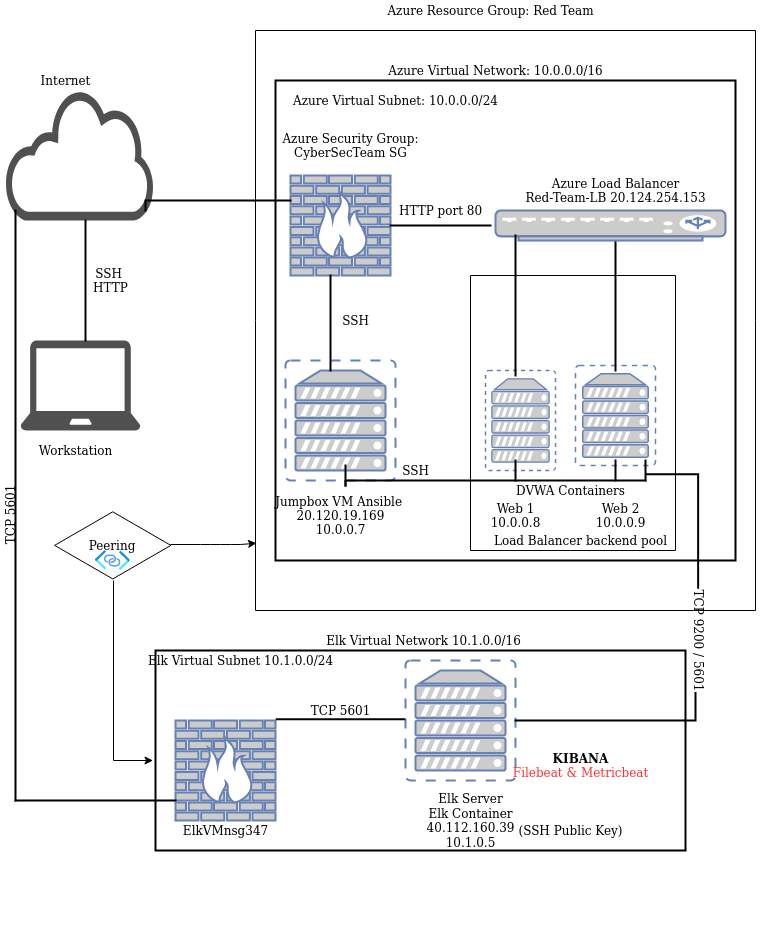

The diagram above was exported from draw.io. Its source (the exported page's mxGraphModel, read from the mxfile embedded in the PNG):
<mxGraphModel dx="921" dy="1207" grid="1" gridSize="10" guides="1" tooltips="1" connect="1" arrows="1" fold="1" page="1" pageScale="1" pageWidth="850" pageHeight="1100" math="0" shadow="0">
  <root>
    <mxCell id="0" />
    <mxCell id="1" parent="0" />
    <mxCell id="lIFEZlka_nAEqU1Q_Gf6-29" value="" style="verticalLabelPosition=bottom;verticalAlign=top;html=1;shape=mxgraph.basic.rect;fillColor2=none;strokeWidth=1;size=20;indent=5;" parent="1" vertex="1">
      <mxGeometry x="505" y="340" width="120" height="60" as="geometry" />
    </mxCell>
    <mxCell id="lIFEZlka_nAEqU1Q_Gf6-21" value="" style="verticalLabelPosition=bottom;verticalAlign=top;html=1;shape=mxgraph.basic.rect;fillColor2=none;strokeWidth=1;size=20;indent=5;" parent="1" vertex="1">
      <mxGeometry x="290" y="70" width="500" height="580" as="geometry" />
    </mxCell>
    <mxCell id="lIFEZlka_nAEqU1Q_Gf6-3" value="" style="sketch=0;pointerEvents=1;shadow=0;dashed=0;html=1;strokeColor=none;fillColor=#505050;labelPosition=center;verticalLabelPosition=bottom;outlineConnect=0;verticalAlign=top;align=center;shape=mxgraph.office.clouds.cloud;" parent="1" vertex="1">
      <mxGeometry x="40" y="130" width="150" height="130" as="geometry" />
    </mxCell>
    <mxCell id="lIFEZlka_nAEqU1Q_Gf6-4" value="" style="sketch=0;pointerEvents=1;shadow=0;dashed=0;html=1;strokeColor=none;fillColor=#505050;labelPosition=center;verticalLabelPosition=bottom;verticalAlign=top;outlineConnect=0;align=center;shape=mxgraph.office.devices.laptop;" parent="1" vertex="1">
      <mxGeometry x="55" y="380" width="120" height="90" as="geometry" />
    </mxCell>
    <mxCell id="lIFEZlka_nAEqU1Q_Gf6-5" value="" style="verticalLabelPosition=bottom;verticalAlign=top;html=1;shape=mxgraph.basic.rect;fillColor2=none;strokeWidth=2;size=20;indent=5;" parent="1" vertex="1">
      <mxGeometry x="310" y="120" width="460" height="480" as="geometry" />
    </mxCell>
    <mxCell id="lIFEZlka_nAEqU1Q_Gf6-30" value="" style="verticalLabelPosition=bottom;verticalAlign=top;html=1;shape=mxgraph.basic.rect;fillColor2=none;strokeWidth=1;size=20;indent=5;textOpacity=0;" parent="1" vertex="1">
      <mxGeometry x="505" y="315" width="205" height="275" as="geometry" />
    </mxCell>
    <mxCell id="lIFEZlka_nAEqU1Q_Gf6-6" value="" style="fontColor=#0066CC;verticalAlign=top;verticalLabelPosition=bottom;labelPosition=center;align=center;html=1;outlineConnect=0;fillColor=#CCCCCC;strokeColor=#6881B3;gradientColor=none;gradientDirection=north;strokeWidth=2;shape=mxgraph.networks.virtual_server;autosize=1;" parent="1" vertex="1">
      <mxGeometry x="520" y="410" width="70" height="100" as="geometry" />
    </mxCell>
    <mxCell id="lIFEZlka_nAEqU1Q_Gf6-7" value="" style="fontColor=#0066CC;verticalAlign=top;verticalLabelPosition=bottom;labelPosition=center;align=center;html=1;outlineConnect=0;fillColor=#CCCCCC;strokeColor=#6881B3;gradientColor=none;gradientDirection=north;strokeWidth=2;shape=mxgraph.networks.virtual_server;" parent="1" vertex="1">
      <mxGeometry x="610" y="405" width="80" height="100" as="geometry" />
    </mxCell>
    <mxCell id="lIFEZlka_nAEqU1Q_Gf6-9" value="" style="fontColor=#0066CC;verticalAlign=top;verticalLabelPosition=bottom;labelPosition=center;align=center;html=1;outlineConnect=0;fillColor=#CCCCCC;strokeColor=#6881B3;gradientColor=none;gradientDirection=north;strokeWidth=2;shape=mxgraph.networks.virtual_server;" parent="1" vertex="1">
      <mxGeometry x="320" y="400" width="110" height="120" as="geometry" />
    </mxCell>
    <mxCell id="lIFEZlka_nAEqU1Q_Gf6-15" value="" style="shape=partialRectangle;whiteSpace=wrap;html=1;right=0;top=0;bottom=0;fillColor=none;routingCenterX=-0.5;strokeWidth=2;" parent="1" vertex="1">
      <mxGeometry x="650" y="280" width="140" height="130" as="geometry" />
    </mxCell>
    <mxCell id="lIFEZlka_nAEqU1Q_Gf6-10" value="" style="fontColor=#0066CC;verticalAlign=top;verticalLabelPosition=bottom;labelPosition=center;align=center;html=1;outlineConnect=0;fillColor=#CCCCCC;strokeColor=#6881B3;gradientColor=none;gradientDirection=north;strokeWidth=2;shape=mxgraph.networks.firewall;" parent="1" vertex="1">
      <mxGeometry x="325" y="215" width="100" height="100" as="geometry" />
    </mxCell>
    <mxCell id="lIFEZlka_nAEqU1Q_Gf6-11" value="" style="fontColor=#0066CC;verticalAlign=top;verticalLabelPosition=bottom;labelPosition=center;align=center;html=1;outlineConnect=0;fillColor=#CCCCCC;strokeColor=#6881B3;gradientColor=none;gradientDirection=north;strokeWidth=2;shape=mxgraph.networks.load_balancer;" parent="1" vertex="1">
      <mxGeometry x="530" y="250" width="230" height="30" as="geometry" />
    </mxCell>
    <mxCell id="lIFEZlka_nAEqU1Q_Gf6-14" value="" style="shape=partialRectangle;whiteSpace=wrap;html=1;right=0;top=0;bottom=0;fillColor=none;routingCenterX=-0.5;strokeWidth=2;" parent="1" vertex="1">
      <mxGeometry x="365" y="315" width="120" height="95" as="geometry" />
    </mxCell>
    <mxCell id="lIFEZlka_nAEqU1Q_Gf6-18" value="" style="shape=partialRectangle;whiteSpace=wrap;html=1;right=0;top=0;bottom=0;fillColor=none;routingCenterX=-0.5;strokeWidth=2;rotation=90;" parent="1" vertex="1">
      <mxGeometry x="380" y="310" width="190" height="100" as="geometry" />
    </mxCell>
    <mxCell id="lIFEZlka_nAEqU1Q_Gf6-19" value="" style="shape=partialRectangle;whiteSpace=wrap;html=1;bottom=0;right=0;fillColor=none;strokeWidth=2;" parent="1" vertex="1">
      <mxGeometry x="180" y="240" width="145" height="10" as="geometry" />
    </mxCell>
    <mxCell id="lIFEZlka_nAEqU1Q_Gf6-20" value="" style="shape=partialRectangle;whiteSpace=wrap;html=1;right=0;top=0;bottom=0;fillColor=none;routingCenterX=-0.5;strokeWidth=2;" parent="1" vertex="1">
      <mxGeometry x="120" y="260" width="110" height="120" as="geometry" />
    </mxCell>
    <mxCell id="lIFEZlka_nAEqU1Q_Gf6-22" value="Jumpbox VM Ansible&amp;nbsp;&lt;br&gt;20.120.19.169&lt;br&gt;10.0.0.7" style="text;html=1;resizable=0;autosize=1;align=center;verticalAlign=middle;points=[];fillColor=none;strokeColor=none;rounded=0;" parent="1" vertex="1">
      <mxGeometry x="310" y="530" width="130" height="50" as="geometry" />
    </mxCell>
    <mxCell id="lIFEZlka_nAEqU1Q_Gf6-24" value="Web 1&lt;br&gt;10.0.0.8" style="text;html=1;resizable=0;autosize=1;align=center;verticalAlign=middle;points=[];fillColor=none;strokeColor=none;rounded=0;" parent="1" vertex="1">
      <mxGeometry x="520" y="540" width="60" height="30" as="geometry" />
    </mxCell>
    <mxCell id="lIFEZlka_nAEqU1Q_Gf6-25" value="Web 2&lt;br&gt;10.0.0.9" style="text;html=1;resizable=0;autosize=1;align=center;verticalAlign=middle;points=[];fillColor=none;strokeColor=none;rounded=0;" parent="1" vertex="1">
      <mxGeometry x="625" y="540" width="60" height="30" as="geometry" />
    </mxCell>
    <mxCell id="lIFEZlka_nAEqU1Q_Gf6-32" value="Load Balancer backend pool" style="text;html=1;resizable=0;autosize=1;align=center;verticalAlign=middle;points=[];fillColor=none;strokeColor=none;rounded=0;" parent="1" vertex="1">
      <mxGeometry x="530" y="570" width="170" height="20" as="geometry" />
    </mxCell>
    <mxCell id="lIFEZlka_nAEqU1Q_Gf6-33" value="Azure Load Balancer&lt;br&gt;Red-Team-LB 20.124.254.153" style="text;html=1;resizable=0;autosize=1;align=center;verticalAlign=middle;points=[];fillColor=none;strokeColor=none;rounded=0;" parent="1" vertex="1">
      <mxGeometry x="560" y="215" width="180" height="30" as="geometry" />
    </mxCell>
    <mxCell id="lIFEZlka_nAEqU1Q_Gf6-34" value="SSH&lt;br&gt;" style="text;html=1;resizable=0;autosize=1;align=center;verticalAlign=middle;points=[];fillColor=none;strokeColor=none;rounded=0;" parent="1" vertex="1">
      <mxGeometry x="370" y="350" width="40" height="20" as="geometry" />
    </mxCell>
    <mxCell id="lIFEZlka_nAEqU1Q_Gf6-35" value="Azure Security Group: &lt;br&gt;CyberSecTeam SG" style="text;html=1;resizable=0;autosize=1;align=center;verticalAlign=middle;points=[];fillColor=none;strokeColor=none;rounded=0;" parent="1" vertex="1">
      <mxGeometry x="320" y="170" width="130" height="30" as="geometry" />
    </mxCell>
    <mxCell id="lIFEZlka_nAEqU1Q_Gf6-36" value="" style="shape=partialRectangle;whiteSpace=wrap;html=1;right=0;top=0;bottom=0;fillColor=none;routingCenterX=-0.5;strokeWidth=2;" parent="1" vertex="1">
      <mxGeometry x="550" y="500" width="120" height="20" as="geometry" />
    </mxCell>
    <mxCell id="lIFEZlka_nAEqU1Q_Gf6-38" value="" style="shape=partialRectangle;whiteSpace=wrap;html=1;bottom=0;right=0;fillColor=none;strokeWidth=2;" parent="1" vertex="1">
      <mxGeometry x="380" y="520" width="300" height="5" as="geometry" />
    </mxCell>
    <mxCell id="lIFEZlka_nAEqU1Q_Gf6-39" value="Workstation" style="text;html=1;resizable=0;autosize=1;align=center;verticalAlign=middle;points=[];fillColor=none;strokeColor=none;rounded=0;" parent="1" vertex="1">
      <mxGeometry x="70" y="480" width="80" height="20" as="geometry" />
    </mxCell>
    <mxCell id="lIFEZlka_nAEqU1Q_Gf6-40" value="Internet" style="text;html=1;resizable=0;autosize=1;align=center;verticalAlign=middle;points=[];fillColor=none;strokeColor=none;rounded=0;" parent="1" vertex="1">
      <mxGeometry x="70" y="110" width="60" height="20" as="geometry" />
    </mxCell>
    <mxCell id="lIFEZlka_nAEqU1Q_Gf6-41" value="SSH&amp;nbsp;&lt;br&gt;HTTP" style="text;html=1;resizable=0;autosize=1;align=center;verticalAlign=middle;points=[];fillColor=none;strokeColor=none;rounded=0;" parent="1" vertex="1">
      <mxGeometry x="120" y="305" width="50" height="30" as="geometry" />
    </mxCell>
    <mxCell id="lIFEZlka_nAEqU1Q_Gf6-42" value="SSH" style="text;html=1;resizable=0;autosize=1;align=center;verticalAlign=middle;points=[];fillColor=none;strokeColor=none;rounded=0;" parent="1" vertex="1">
      <mxGeometry x="430" y="500" width="40" height="20" as="geometry" />
    </mxCell>
    <mxCell id="lIFEZlka_nAEqU1Q_Gf6-43" value="" style="shape=partialRectangle;whiteSpace=wrap;html=1;right=0;top=0;bottom=0;fillColor=none;routingCenterX=-0.5;strokeWidth=2;" parent="1" vertex="1">
      <mxGeometry x="380" y="505" width="120" height="20" as="geometry" />
    </mxCell>
    <mxCell id="lIFEZlka_nAEqU1Q_Gf6-44" value="HTTP port 80" style="text;html=1;resizable=0;autosize=1;align=center;verticalAlign=middle;points=[];fillColor=none;strokeColor=none;rounded=0;" parent="1" vertex="1">
      <mxGeometry x="430" y="240" width="90" height="20" as="geometry" />
    </mxCell>
    <mxCell id="lIFEZlka_nAEqU1Q_Gf6-45" value="DVWA Containers" style="text;html=1;resizable=0;autosize=1;align=center;verticalAlign=middle;points=[];fillColor=none;strokeColor=none;rounded=0;" parent="1" vertex="1">
      <mxGeometry x="550" y="520" width="110" height="20" as="geometry" />
    </mxCell>
    <mxCell id="lIFEZlka_nAEqU1Q_Gf6-46" value="Azure Resource Group: Red Team" style="text;html=1;resizable=0;autosize=1;align=center;verticalAlign=middle;points=[];fillColor=none;strokeColor=none;rounded=0;" parent="1" vertex="1">
      <mxGeometry x="425" y="40" width="200" height="20" as="geometry" />
    </mxCell>
    <mxCell id="lIFEZlka_nAEqU1Q_Gf6-48" value="Azure Virtual Network:&amp;nbsp;10.0.0.0/16" style="text;html=1;resizable=0;autosize=1;align=center;verticalAlign=middle;points=[];fillColor=none;strokeColor=none;rounded=0;" parent="1" vertex="1">
      <mxGeometry x="430" y="100" width="200" height="20" as="geometry" />
    </mxCell>
    <mxCell id="lIFEZlka_nAEqU1Q_Gf6-49" value="Azure Virtual Subnet:&amp;nbsp;10.0.0.0/24" style="text;html=1;resizable=0;autosize=1;align=center;verticalAlign=middle;points=[];fillColor=none;strokeColor=none;rounded=0;" parent="1" vertex="1">
      <mxGeometry x="335" y="130" width="190" height="20" as="geometry" />
    </mxCell>
    <mxCell id="akJ7B5ySFW-MGTyF7A4o-3" value="" style="shape=partialRectangle;whiteSpace=wrap;html=1;right=0;top=0;bottom=0;fillColor=none;routingCenterX=-0.5;strokeWidth=2;" parent="1" vertex="1">
      <mxGeometry x="550" y="275" width="140" height="140" as="geometry" />
    </mxCell>
    <mxCell id="akJ7B5ySFW-MGTyF7A4o-5" value="" style="shape=partialRectangle;whiteSpace=wrap;html=1;right=0;top=0;bottom=0;fillColor=none;routingCenterX=-0.5;strokeWidth=2;" parent="1" vertex="1">
      <mxGeometry x="650" y="500" width="30" height="20" as="geometry" />
    </mxCell>
    <mxCell id="akJ7B5ySFW-MGTyF7A4o-7" value="" style="shape=partialRectangle;whiteSpace=wrap;html=1;right=0;top=0;bottom=0;fillColor=none;routingCenterX=-0.5;strokeWidth=2;" parent="1" vertex="1">
      <mxGeometry x="680" y="500" width="120" height="20" as="geometry" />
    </mxCell>
    <mxCell id="akJ7B5ySFW-MGTyF7A4o-9" value="" style="endArrow=classic;html=1;rounded=0;entryX=0.002;entryY=0.884;entryDx=0;entryDy=0;entryPerimeter=0;" parent="1" target="lIFEZlka_nAEqU1Q_Gf6-21" edge="1">
      <mxGeometry width="50" height="50" relative="1" as="geometry">
        <mxPoint x="205" y="584" as="sourcePoint" />
        <mxPoint x="285" y="584" as="targetPoint" />
        <Array as="points">
          <mxPoint x="235" y="584" />
          <mxPoint x="245" y="584" />
          <mxPoint x="255" y="584" />
          <mxPoint x="265" y="584" />
          <mxPoint x="275" y="584" />
        </Array>
      </mxGeometry>
    </mxCell>
    <mxCell id="akJ7B5ySFW-MGTyF7A4o-10" value="Peering" style="html=1;whiteSpace=wrap;aspect=fixed;shape=isoRectangle;" parent="1" vertex="1">
      <mxGeometry x="89.13" y="550" width="116.25" height="69.75" as="geometry" />
    </mxCell>
    <mxCell id="akJ7B5ySFW-MGTyF7A4o-13" value="" style="edgeStyle=segmentEdgeStyle;endArrow=classic;html=1;rounded=0;" parent="1" edge="1">
      <mxGeometry width="50" height="50" relative="1" as="geometry">
        <mxPoint x="148" y="620" as="sourcePoint" />
        <mxPoint x="187.5" y="800" as="targetPoint" />
        <Array as="points">
          <mxPoint x="147.5" y="800" />
        </Array>
      </mxGeometry>
    </mxCell>
    <mxCell id="akJ7B5ySFW-MGTyF7A4o-14" value="" style="verticalLabelPosition=bottom;verticalAlign=top;html=1;shape=mxgraph.basic.rect;fillColor2=none;strokeWidth=2;size=20;indent=5;" parent="1" vertex="1">
      <mxGeometry x="190" y="690" width="530" height="200" as="geometry" />
    </mxCell>
    <mxCell id="akJ7B5ySFW-MGTyF7A4o-16" value="" style="fontColor=#0066CC;verticalAlign=top;verticalLabelPosition=bottom;labelPosition=center;align=center;html=1;outlineConnect=0;fillColor=#CCCCCC;strokeColor=#6881B3;gradientColor=none;gradientDirection=north;strokeWidth=2;shape=mxgraph.networks.firewall;" parent="1" vertex="1">
      <mxGeometry x="210" y="760" width="100" height="100" as="geometry" />
    </mxCell>
    <mxCell id="akJ7B5ySFW-MGTyF7A4o-17" value="ElkVMnsg347" style="text;html=1;align=center;verticalAlign=middle;resizable=0;points=[];autosize=1;strokeColor=none;fillColor=none;" parent="1" vertex="1">
      <mxGeometry x="215" y="860" width="90" height="20" as="geometry" />
    </mxCell>
    <mxCell id="akJ7B5ySFW-MGTyF7A4o-18" value="" style="fontColor=#0066CC;verticalAlign=top;verticalLabelPosition=bottom;labelPosition=center;align=center;html=1;outlineConnect=0;fillColor=#CCCCCC;strokeColor=#6881B3;gradientColor=none;gradientDirection=north;strokeWidth=2;shape=mxgraph.networks.virtual_server;" parent="1" vertex="1">
      <mxGeometry x="440" y="700" width="110" height="120" as="geometry" />
    </mxCell>
    <mxCell id="akJ7B5ySFW-MGTyF7A4o-19" value="" style="shape=partialRectangle;whiteSpace=wrap;html=1;right=0;top=0;bottom=0;fillColor=none;routingCenterX=-0.5;strokeWidth=2;rotation=90;" parent="1" vertex="1">
      <mxGeometry x="367.5" y="702.5" width="15" height="127.5" as="geometry" />
    </mxCell>
    <mxCell id="akJ7B5ySFW-MGTyF7A4o-20" value="Elk Server&lt;br&gt;Elk Container&lt;br&gt;40.112.160.39&lt;br&gt;10.1.0.5" style="text;html=1;align=center;verticalAlign=middle;resizable=0;points=[];autosize=1;strokeColor=none;fillColor=none;" parent="1" vertex="1">
      <mxGeometry x="460" y="830" width="90" height="60" as="geometry" />
    </mxCell>
    <mxCell id="akJ7B5ySFW-MGTyF7A4o-21" value="TCP 5601" style="text;html=1;align=center;verticalAlign=middle;resizable=0;points=[];autosize=1;strokeColor=none;fillColor=none;" parent="1" vertex="1">
      <mxGeometry x="340" y="740" width="70" height="20" as="geometry" />
    </mxCell>
    <mxCell id="akJ7B5ySFW-MGTyF7A4o-22" value="Elk Virtual Network 10.1.0.0/16" style="text;html=1;align=center;verticalAlign=middle;resizable=0;points=[];autosize=1;strokeColor=none;fillColor=none;" parent="1" vertex="1">
      <mxGeometry x="367.5" y="670" width="180" height="20" as="geometry" />
    </mxCell>
    <mxCell id="akJ7B5ySFW-MGTyF7A4o-23" value="Elk Virtual Subnet 10.1.0.0/24" style="text;html=1;align=center;verticalAlign=middle;resizable=0;points=[];autosize=1;strokeColor=none;fillColor=none;" parent="1" vertex="1">
      <mxGeometry x="190" y="690" width="170" height="20" as="geometry" />
    </mxCell>
    <mxCell id="akJ7B5ySFW-MGTyF7A4o-28" value="" style="aspect=fixed;html=1;points=[];align=center;image;fontSize=12;image=img/lib/azure2/networking/Private_Link_Service.svg;" parent="1" vertex="1">
      <mxGeometry x="130" y="590" width="34.5" height="20" as="geometry" />
    </mxCell>
    <mxCell id="akJ7B5ySFW-MGTyF7A4o-29" value="" style="shape=partialRectangle;whiteSpace=wrap;html=1;right=0;top=0;bottom=0;fillColor=none;routingCenterX=-0.5;strokeWidth=2;" parent="1" vertex="1">
      <mxGeometry x="50" y="250" width="140" height="590" as="geometry" />
    </mxCell>
    <mxCell id="akJ7B5ySFW-MGTyF7A4o-30" value="" style="shape=partialRectangle;whiteSpace=wrap;html=1;right=0;top=0;bottom=0;fillColor=none;routingCenterX=-0.5;strokeWidth=2;rotation=90;" parent="1" vertex="1">
      <mxGeometry x="60" y="830" width="140" height="160" as="geometry" />
    </mxCell>
    <mxCell id="akJ7B5ySFW-MGTyF7A4o-31" value="TCP 5601" style="text;html=1;align=center;verticalAlign=middle;resizable=0;points=[];autosize=1;strokeColor=none;fillColor=none;rotation=-90;" parent="1" vertex="1">
      <mxGeometry x="10" y="545" width="70" height="20" as="geometry" />
    </mxCell>
    <mxCell id="akJ7B5ySFW-MGTyF7A4o-32" value="" style="shape=partialRectangle;whiteSpace=wrap;html=1;right=0;top=0;bottom=0;fillColor=none;routingCenterX=-0.5;strokeWidth=2;rotation=90;" parent="1" vertex="1">
      <mxGeometry x="564.38" y="745.63" width="140" height="168.75" as="geometry" />
    </mxCell>
    <mxCell id="akJ7B5ySFW-MGTyF7A4o-35" value="" style="shape=partialRectangle;whiteSpace=wrap;html=1;bottom=0;right=0;fillColor=none;strokeWidth=2;rotation=90;" parent="1" vertex="1">
      <mxGeometry x="650" y="544.75" width="113.69" height="51.56" as="geometry" />
    </mxCell>
    <mxCell id="akJ7B5ySFW-MGTyF7A4o-36" value="TCP 9200 / 5601" style="text;html=1;align=center;verticalAlign=middle;resizable=0;points=[];autosize=1;strokeColor=none;fillColor=none;rotation=90;" parent="1" vertex="1">
      <mxGeometry x="680" y="670" width="110" height="20" as="geometry" />
    </mxCell>
    <mxCell id="akJ7B5ySFW-MGTyF7A4o-38" value="" style="shape=partialRectangle;whiteSpace=wrap;html=1;bottom=0;right=0;fillColor=none;strokeWidth=2;rotation=-180;" parent="1" vertex="1">
      <mxGeometry x="720" y="732.5" width="10" height="27.5" as="geometry" />
    </mxCell>
    <mxCell id="akJ7B5ySFW-MGTyF7A4o-39" value="&lt;b&gt;KIBANA&lt;/b&gt;&lt;br&gt;&lt;font color=&quot;#ff3333&quot;&gt;Filebeat &amp;amp; Metricbeat&lt;/font&gt;" style="text;html=1;align=center;verticalAlign=middle;resizable=0;points=[];autosize=1;strokeColor=none;fillColor=none;" parent="1" vertex="1">
      <mxGeometry x="550" y="790" width="130" height="30" as="geometry" />
    </mxCell>
    <mxCell id="akJ7B5ySFW-MGTyF7A4o-40" value="&lt;font color=&quot;#000000&quot;&gt;(SSH Public Key)&lt;/font&gt;" style="text;html=1;align=center;verticalAlign=middle;resizable=0;points=[];autosize=1;strokeColor=none;fillColor=none;fontColor=#FF3333;" parent="1" vertex="1">
      <mxGeometry x="550" y="860" width="110" height="20" as="geometry" />
    </mxCell>
  </root>
</mxGraphModel>